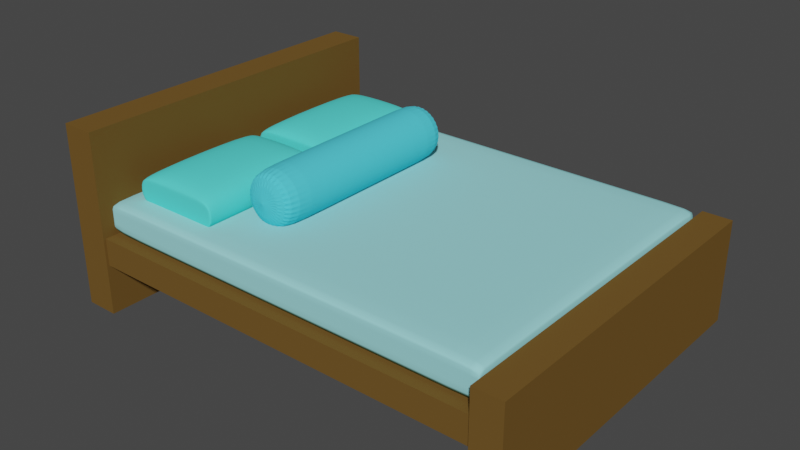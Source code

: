 # Source: Kasur.blend  (saved by Blender 2.80.75; exported with 4.5.12 LTS)
import bpy
from mathutils import Matrix  # noqa: F401  (used for matrix-valued properties, if any)

bpy.ops.wm.read_factory_settings(use_empty=True)
scene = bpy.context.scene
scene.name = 'Scene'

# ---- collections
col_collection = bpy.data.collections.new('Collection'); scene.collection.children.link(col_collection)

# ---- materials (node trees are filled in below, after node groups)
mat_kasur = bpy.data.materials.new('Kasur')
mat_kasur.use_transparent_shadow = False
mat_kasur.diffuse_color = (0.3307, 0.7725, 0.8, 1.0)
mat_dipan1 = bpy.data.materials.new('Dipan1')
mat_dipan1.use_transparent_shadow = False
mat_dipan1.diffuse_color = (0.159, 0.089, 0.02341, 1.0)
mat_bantal_1 = bpy.data.materials.new('Bantal 1')
mat_bantal_1.use_transparent_shadow = False
mat_bantal_1.diffuse_color = (0.09955, 0.8, 0.7545, 1.0)
mat_guling = bpy.data.materials.new('Guling')
mat_guling.use_transparent_shadow = False
mat_guling.diffuse_color = (0.08554, 0.6513, 0.8, 1.0)
mat_bantal_1_001 = bpy.data.materials.new('Bantal 1.001')
mat_bantal_1_001.use_transparent_shadow = False
mat_bantal_1_001.diffuse_color = (0.09955, 0.8, 0.7545, 1.0)

# ---- material node trees

# ---- world
world_world = bpy.data.worlds.new('World'); scene.world = world_world
world_world.use_nodes = True; world_world.node_tree.nodes.clear()
_N = world_world.node_tree.nodes; _L = world_world.node_tree.links
n0 = _N.new('ShaderNodeOutputWorld'); n0.name = 'World Output'; n0.location = (300, 300)
n1 = _N.new('ShaderNodeBackground'); n1.name = 'Background'; n1.location = (10, 300)
n1.inputs[0].default_value = (0.05088, 0.05088, 0.05088, 1.0)
_L.new(n1.outputs[0], n0.inputs[0])
n0.is_active_output = True
world_world.color = (0.05088, 0.05088, 0.05088)
world_world.use_sun_shadow = False
world_world.sun_shadow_jitter_overblur = 0.0

# ---- meshes
me_cube_001 = bpy.data.meshes.new('Cube.001')
me_cube_001.from_pydata([(-1.0, -1.0, -1.0), (-1.0, -1.0, 1.0), (-1.0, 1.0, -1.0), (-1.0, 1.0, 1.0), (1.0, -1.0, -1.0), (1.0, -1.0, 1.0), (1.0, 1.0, -1.0), (1.0, 1.0, 1.0), (1.0, 1.0, -1.0), (1.0, 1.0, 1.0), (1.0, -1.0, -1.0), (1.0, -1.0, 1.0), (-0.9226, 1.0, -1.0), (-0.9226, -1.0, 1.0), (-0.9226, 1.0, 1.0), (-0.9226, -1.0, -1.0), (-1.0, 1.0, -1.0), (-1.0, 1.0, 1.0), (1.0, 1.0, -1.0), (1.0, 1.0, 1.0), (1.0, 1.0, 1.0), (1.0, 1.0, -1.0), (-0.9226, 1.0, -1.0), (-0.9226, 1.0, 1.0), (-1.0, -1.0, -1.0), (1.0, -1.0, 1.0), (1.0, -1.0, 1.0), (1.0, -1.0, -1.0), (-0.9226, -1.0, -1.0), (-0.9226, -1.0, 1.0), (-1.0, -1.0, 1.0), (1.0, -1.0, -1.0)], [], [(16, 17, 3, 2), (8, 9, 7, 6), (31, 25, 5, 4), (15, 13, 1, 0), (27, 31, 4, 10), (29, 30, 1, 13), (25, 26, 11, 5), (28, 27, 10, 15), (4, 5, 11, 10), (12, 14, 9, 8), (2, 3, 14, 12), (24, 28, 15, 0), (26, 29, 13, 11), (10, 11, 13, 15), (9, 14, 23, 20), (2, 12, 22, 16), (12, 8, 21, 22), (7, 9, 20, 19), (14, 3, 17, 23), (8, 6, 18, 21), (6, 7, 19, 18), (24, 30, 17, 16), (0, 1, 30, 24), (20, 23, 29, 26), (16, 22, 28, 24), (22, 21, 27, 28), (19, 20, 26, 25), (23, 17, 30, 29), (21, 18, 31, 27), (18, 19, 25, 31)])
me_cube_001.polygons.foreach_set('use_smooth', [True] * 30)
_uv = me_cube_001.uv_layers.new(name='UVMap')
_uv.uv.foreach_set('vector', [0.375, 0.25, 0.625, 0.25, 0.625, 0.25, 0.375, 0.25, 0.375, 0.5, 0.625, 0.5, 0.625, 0.5, 0.375, 0.5, 0.375, 0.75, 0.625, 0.75, 0.625, 0.75, 0.375, 0.75, 0.375, 0.9903, 0.625, 0.9903, 0.625, 1.0, 0.375, 1.0, 0.375, 0.75, 0.375, 0.75, 0.375, 0.75, 0.375, 0.75, 0.8653, 0.75, 0.875, 0.75, 0.875, 0.75, 0.8653, 0.75, 0.625, 0.75, 0.625, 0.75, 0.625, 0.75, 0.625, 0.75, 0.1347, 0.75, 0.375, 0.75, 0.375, 0.75, 0.1347, 0.75, 0.375, 0.75, 0.625, 0.75, 0.625, 0.75, 0.375, 0.75, 0.375, 0.2597, 0.625, 0.2597, 0.625, 0.5, 0.375, 0.5, 0.375, 0.25, 0.625, 0.25, 0.625, 0.2597, 0.375, 0.2597, 0.125, 0.75, 0.1347, 0.75, 0.1347, 0.75, 0.125, 0.75, 0.625, 0.75, 0.8653, 0.75, 0.8653, 0.75, 0.625, 0.75, 0.375, 0.75, 0.625, 0.75, 0.625, 0.9903, 0.375, 0.9903, 0.625, 0.5, 0.8653, 0.5, 0.8653, 0.5, 0.625, 0.5, 0.125, 0.5, 0.1347, 0.5, 0.1347, 0.5, 0.125, 0.5, 0.1347, 0.5, 0.375, 0.5, 0.375, 0.5, 0.1347, 0.5, 0.625, 0.5, 0.625, 0.5, 0.625, 0.5, 0.625, 0.5, 0.8653, 0.5, 0.875, 0.5, 0.875, 0.5, 0.8653, 0.5, 0.375, 0.5, 0.375, 0.5, 0.375, 0.5, 0.375, 0.5, 0.375, 0.5, 0.625, 0.5, 0.625, 0.5, 0.375, 0.5, 0.375, 0.0, 0.625, 0.0, 0.625, 0.25, 0.375, 0.25, 0.375, 0.0, 0.625, 0.0, 0.625, 0.0, 0.375, 0.0, 0.625, 0.5, 0.8653, 0.5, 0.8653, 0.75, 0.625, 0.75, 0.125, 0.5, 0.1347, 0.5, 0.1347, 0.75, 0.125, 0.75, 0.1347, 0.5, 0.375, 0.5, 0.375, 0.75, 0.1347, 0.75, 0.625, 0.5, 0.625, 0.5, 0.625, 0.75, 0.625, 0.75, 0.8653, 0.5, 0.875, 0.5, 0.875, 0.75, 0.8653, 0.75, 0.375, 0.5, 0.375, 0.5, 0.375, 0.75, 0.375, 0.75, 0.375, 0.5, 0.625, 0.5, 0.625, 0.75, 0.375, 0.75])
me_cube_001.materials.append(mat_kasur)
me_cube_001.use_remesh_preserve_volume = False
me_cube_001.use_remesh_preserve_attributes = False
me_cube_001.use_mirror_vertex_groups = False
me_cube_001.update()
me_cube_002 = bpy.data.meshes.new('Cube.002')
me_cube_002.from_pydata([(-1.0, -1.0, -1.0), (-1.0, -1.0, 1.0), (-1.0, 1.0, -1.0), (-1.0, 1.0, 1.0), (1.0, -1.0, -1.0), (1.0, -1.0, 1.0), (1.0, 1.0, -1.0), (1.0, 1.0, 1.0)], [], [(0, 1, 3, 2), (2, 3, 7, 6), (6, 7, 5, 4), (4, 5, 1, 0), (2, 6, 4, 0), (7, 3, 1, 5)])
_uv = me_cube_002.uv_layers.new(name='UVMap')
_uv.uv.foreach_set('vector', [0.375, 0.0, 0.625, 0.0, 0.625, 0.25, 0.375, 0.25, 0.375, 0.25, 0.625, 0.25, 0.625, 0.5, 0.375, 0.5, 0.375, 0.5, 0.625, 0.5, 0.625, 0.75, 0.375, 0.75, 0.375, 0.75, 0.625, 0.75, 0.625, 1.0, 0.375, 1.0, 0.125, 0.5, 0.375, 0.5, 0.375, 0.75, 0.125, 0.75, 0.625, 0.5, 0.875, 0.5, 0.875, 0.75, 0.625, 0.75])
me_cube_002.materials.append(mat_dipan1)
me_cube_002.use_remesh_preserve_volume = False
me_cube_002.use_remesh_preserve_attributes = False
me_cube_002.use_mirror_vertex_groups = False
me_cube_002.update()
me_cube_003 = bpy.data.meshes.new('Cube.003')
me_cube_003.from_pydata([(-1.0, -1.0, -1.0), (-1.0, -1.0, 1.0), (-1.0, 1.0, -1.0), (-1.0, 1.0, 1.0), (1.0, -1.0, -1.0), (1.0, -1.0, 1.0), (1.0, 1.0, -1.0), (1.0, 1.0, 1.0)], [], [(0, 1, 3, 2), (2, 3, 7, 6), (6, 7, 5, 4), (4, 5, 1, 0), (2, 6, 4, 0), (7, 3, 1, 5)])
_uv = me_cube_003.uv_layers.new(name='UVMap')
_uv.uv.foreach_set('vector', [0.375, 0.0, 0.625, 0.0, 0.625, 0.25, 0.375, 0.25, 0.375, 0.25, 0.625, 0.25, 0.625, 0.5, 0.375, 0.5, 0.375, 0.5, 0.625, 0.5, 0.625, 0.75, 0.375, 0.75, 0.375, 0.75, 0.625, 0.75, 0.625, 1.0, 0.375, 1.0, 0.125, 0.5, 0.375, 0.5, 0.375, 0.75, 0.125, 0.75, 0.625, 0.5, 0.875, 0.5, 0.875, 0.75, 0.625, 0.75])
me_cube_003.materials.append(mat_dipan1)
me_cube_003.use_remesh_preserve_volume = False
me_cube_003.use_remesh_preserve_attributes = False
me_cube_003.use_mirror_vertex_groups = False
me_cube_003.update()
me_cube_004 = bpy.data.meshes.new('Cube.004')
me_cube_004.from_pydata([(-1.0, -1.0, -1.0), (-1.0, -1.0, 1.0), (-1.0, 1.0, -1.0), (-1.0, 1.0, 1.0), (1.0, -1.0, -1.0), (1.0, -1.0, 1.0), (1.0, 1.0, -1.0), (1.0, 1.0, 1.0)], [], [(0, 1, 3, 2), (2, 3, 7, 6), (6, 7, 5, 4), (4, 5, 1, 0), (2, 6, 4, 0), (7, 3, 1, 5)])
_uv = me_cube_004.uv_layers.new(name='UVMap')
_uv.uv.foreach_set('vector', [0.375, 0.0, 0.625, 0.0, 0.625, 0.25, 0.375, 0.25, 0.375, 0.25, 0.625, 0.25, 0.625, 0.5, 0.375, 0.5, 0.375, 0.5, 0.625, 0.5, 0.625, 0.75, 0.375, 0.75, 0.375, 0.75, 0.625, 0.75, 0.625, 1.0, 0.375, 1.0, 0.125, 0.5, 0.375, 0.5, 0.375, 0.75, 0.125, 0.75, 0.625, 0.5, 0.875, 0.5, 0.875, 0.75, 0.625, 0.75])
me_cube_004.materials.append(mat_dipan1)
me_cube_004.use_remesh_preserve_volume = False
me_cube_004.use_remesh_preserve_attributes = False
me_cube_004.use_mirror_vertex_groups = False
me_cube_004.update()
me_cube_005 = bpy.data.meshes.new('Cube.005')
me_cube_005.from_pydata([(-1.0, -1.0, -1.0), (-1.0, -1.0, 1.0), (-1.0, 1.0, -1.0), (-1.0, 1.0, 1.0), (1.0, -1.0, -1.0), (1.0, -1.0, 1.0), (1.0, 1.0, -1.0), (1.0, 1.0, 1.0), (-1.0, -1.0, -1.0), (-1.0, -1.0, 1.0), (1.0, -1.0, -1.0), (1.0, -1.0, 1.0), (-1.0, 1.0, 1.0), (1.0, 1.0, -1.0), (-1.0, 1.0, -1.0), (1.0, 1.0, 1.0), (0.5654, 1.0, -1.0), (0.5654, 1.0, 1.0), (0.5654, -1.0, -1.0), (0.5654, -1.0, 1.0), (0.5654, -1.0, 1.0), (0.5654, -1.0, -1.0), (0.5654, 1.0, -1.0), (0.5654, 1.0, 1.0), (-0.5382, 1.0, -1.0), (-0.5382, -1.0, 1.0), (-0.5382, -1.0, -1.0), (-0.5382, 1.0, -1.0), (-0.5382, 1.0, 1.0), (-0.5382, -1.0, -1.0), (-0.5382, -1.0, 1.0), (-0.5382, 1.0, 1.0), (-1.0, 0.838, -1.0), (1.0, 0.838, 1.0), (-1.0, 0.838, 1.0), (1.0, 0.838, -1.0), (0.5654, 0.838, -1.838), (0.5654, 0.838, 1.0), (-0.5382, 0.838, -1.838), (-0.5382, 0.838, 1.0), (-1.0, -0.8467, -1.0), (1.0, -0.8467, 1.0), (0.5654, -0.8467, -1.838), (0.5654, -0.8467, 1.0), (-0.5382, -0.8467, -1.838), (-0.5382, -0.8467, 1.0), (-1.0, -0.8467, 1.0), (1.0, -0.8467, -1.0)], [], [(14, 12, 3, 2), (16, 17, 7, 6), (10, 11, 5, 4), (29, 25, 1, 0), (21, 10, 4, 18), (30, 9, 1, 25), (45, 46, 9, 30), (42, 47, 10, 21), (47, 41, 11, 10), (0, 1, 9, 8), (6, 7, 15, 13), (16, 6, 13, 22), (28, 3, 12, 31), (32, 34, 12, 14), (7, 17, 23, 15), (24, 16, 22, 27), (44, 42, 21, 26), (41, 43, 20, 11), (11, 20, 19, 5), (26, 21, 18, 29), (4, 5, 19, 18), (24, 28, 17, 16), (2, 3, 28, 24), (8, 26, 29, 0), (40, 44, 26, 8), (2, 24, 27, 14), (17, 28, 31, 23), (43, 45, 30, 20), (20, 30, 25, 19), (18, 19, 25, 29), (23, 31, 39, 37), (14, 27, 38, 32), (15, 23, 37, 33), (27, 22, 36, 38), (40, 46, 34, 32), (13, 15, 33, 35), (22, 13, 35, 36), (31, 12, 34, 39), (8, 9, 46, 40), (37, 39, 45, 43), (32, 38, 44, 40), (33, 37, 43, 41), (38, 36, 42, 44), (35, 33, 41, 47), (36, 35, 47, 42), (39, 34, 46, 45)])
me_cube_005.polygons.foreach_set('use_smooth', [True] * 46)
_uv = me_cube_005.uv_layers.new(name='UVMap')
_uv.uv.foreach_set('vector', [0.375, 0.25, 0.625, 0.25, 0.625, 0.25, 0.375, 0.25, 0.375, 0.4457, 0.625, 0.4457, 0.625, 0.5, 0.375, 0.5, 0.375, 0.75, 0.625, 0.75, 0.625, 0.75, 0.375, 0.75, 0.375, 0.9423, 0.625, 0.9423, 0.625, 1.0, 0.375, 1.0, 0.3207, 0.75, 0.375, 0.75, 0.375, 0.75, 0.1603, 0.375, 0.8173, 0.75, 0.875, 0.75, 0.875, 0.75, 0.4086, 0.375, 0.8173, 0.7308, 0.875, 0.7308, 0.875, 0.75, 0.8173, 0.75, 0.3207, 0.7308, 0.375, 0.7308, 0.375, 0.75, 0.3207, 0.75, 0.375, 0.7308, 0.625, 0.7308, 0.625, 0.75, 0.375, 0.75, 0.375, 0.0, 0.625, 0.0, 0.625, 0.0, 0.375, 0.0, 0.375, 0.5, 0.625, 0.5, 0.625, 0.5, 0.375, 0.5, 0.1603, 0.25, 0.375, 0.5, 0.375, 0.5, 0.3207, 0.5, 0.3585, 0.2131, 0.875, 0.5, 0.875, 0.5, 0.8173, 0.5, 0.375, 0.2298, 0.625, 0.2298, 0.625, 0.25, 0.375, 0.25, 0.625, 0.5, 0.3397, 0.25, 0.6793, 0.5, 0.625, 0.5, 0.06771, 0.2131, 0.1603, 0.25, 0.3207, 0.5, 0.1827, 0.5, 0.1827, 0.7308, 0.3207, 0.7308, 0.3207, 0.75, 0.1827, 0.75, 0.625, 0.7308, 0.6793, 0.7308, 0.6793, 0.75, 0.625, 0.75, 0.625, 0.75, 0.6793, 0.75, 0.3397, 0.375, 0.625, 0.75, 0.1827, 0.75, 0.3207, 0.75, 0.1603, 0.375, 0.09136, 0.375, 0.375, 0.75, 0.625, 0.75, 0.625, 0.8043, 0.375, 0.8043, 0.375, 0.3077, 0.625, 0.3077, 0.625, 0.4457, 0.375, 0.4457, 0.375, 0.25, 0.625, 0.25, 0.625, 0.3077, 0.375, 0.3077, 0.125, 0.75, 0.1827, 0.75, 0.09136, 0.375, 0.125, 0.75, 0.125, 0.7308, 0.1827, 0.7308, 0.1827, 0.75, 0.125, 0.75, 0.125, 0.5, 0.06771, 0.2131, 0.1827, 0.5, 0.125, 0.5, 0.3397, 0.25, 0.3585, 0.2131, 0.8173, 0.5, 0.6793, 0.5, 0.6793, 0.7308, 0.8173, 0.7308, 0.8173, 0.75, 0.6793, 0.75, 0.6793, 0.75, 0.8173, 0.75, 0.4086, 0.375, 0.3397, 0.375, 0.375, 0.8043, 0.625, 0.8043, 0.625, 0.9423, 0.375, 0.9423, 0.6793, 0.5, 0.8173, 0.5, 0.8173, 0.5202, 0.6793, 0.5202, 0.125, 0.5, 0.1827, 0.5, 0.1827, 0.5202, 0.125, 0.5202, 0.625, 0.5, 0.6793, 0.5, 0.6793, 0.5202, 0.625, 0.5202, 0.1827, 0.5, 0.3207, 0.5, 0.3207, 0.5202, 0.1827, 0.5202, 0.375, 0.01916, 0.625, 0.01916, 0.625, 0.2298, 0.375, 0.2298, 0.375, 0.5, 0.625, 0.5, 0.625, 0.5202, 0.375, 0.5202, 0.3207, 0.5, 0.375, 0.5, 0.375, 0.5202, 0.3207, 0.5202, 0.8173, 0.5, 0.875, 0.5, 0.875, 0.5202, 0.8173, 0.5202, 0.375, 0.0, 0.625, 0.0, 0.625, 0.01916, 0.375, 0.01916, 0.6793, 0.5202, 0.8173, 0.5202, 0.8173, 0.7308, 0.6793, 0.7308, 0.125, 0.5202, 0.1827, 0.5202, 0.1827, 0.7308, 0.125, 0.7308, 0.625, 0.5202, 0.6793, 0.5202, 0.6793, 0.7308, 0.625, 0.7308, 0.1827, 0.5202, 0.3207, 0.5202, 0.3207, 0.7308, 0.1827, 0.7308, 0.375, 0.5202, 0.625, 0.5202, 0.625, 0.7308, 0.375, 0.7308, 0.3207, 0.5202, 0.375, 0.5202, 0.375, 0.7308, 0.3207, 0.7308, 0.8173, 0.5202, 0.875, 0.5202, 0.875, 0.7308, 0.8173, 0.7308])
me_cube_005.materials.append(mat_bantal_1)
me_cube_005.use_remesh_preserve_volume = False
me_cube_005.use_remesh_preserve_attributes = False
me_cube_005.use_mirror_vertex_groups = False
me_cube_005.update()
me_cylinder = bpy.data.meshes.new('Cylinder')
me_cylinder.from_pydata([(0.0, 1.0, -1.0), (0.0, 1.0, 1.0), (0.1951, 0.9808, -1.0), (0.1951, 0.9808, 1.0), (0.3827, 0.9239, -1.0), (0.3827, 0.9239, 1.0), (0.5556, 0.8315, -1.0), (0.5556, 0.8315, 1.0), (0.7071, 0.7071, -1.0), (0.7071, 0.7071, 1.0), (0.8315, 0.5556, -1.0), (0.8315, 0.5556, 1.0), (0.9239, 0.3827, -1.0), (0.9239, 0.3827, 1.0), (0.9808, 0.1951, -1.0), (0.9808, 0.1951, 1.0), (1.0, 7.55e-08, -1.0), (1.0, 7.55e-08, 1.0), (0.9808, -0.1951, -1.0), (0.9808, -0.1951, 1.0), (0.9239, -0.3827, -1.0), (0.9239, -0.3827, 1.0), (0.8315, -0.5556, -1.0), (0.8315, -0.5556, 1.0), (0.7071, -0.7071, -1.0), (0.7071, -0.7071, 1.0), (0.5556, -0.8315, -1.0), (0.5556, -0.8315, 1.0), (0.3827, -0.9239, -1.0), (0.3827, -0.9239, 1.0), (0.1951, -0.9808, -1.0), (0.1951, -0.9808, 1.0), (-3.258e-07, -1.0, -1.0), (-3.258e-07, -1.0, 1.0), (-0.1951, -0.9808, -1.0), (-0.1951, -0.9808, 1.0), (-0.3827, -0.9239, -1.0), (-0.3827, -0.9239, 1.0), (-0.5556, -0.8315, -1.0), (-0.5556, -0.8315, 1.0), (-0.7071, -0.7071, -1.0), (-0.7071, -0.7071, 1.0), (-0.8315, -0.5556, -1.0), (-0.8315, -0.5556, 1.0), (-0.9239, -0.3827, -1.0), (-0.9239, -0.3827, 1.0), (-0.9808, -0.1951, -1.0), (-0.9808, -0.1951, 1.0), (-1.0, 9.656e-07, -1.0), (-1.0, 9.656e-07, 1.0), (-0.9808, 0.1951, -1.0), (-0.9808, 0.1951, 1.0), (-0.9239, 0.3827, -1.0), (-0.9239, 0.3827, 1.0), (-0.8315, 0.5556, -1.0), (-0.8315, 0.5556, 1.0), (-0.7071, 0.7071, -1.0), (-0.7071, 0.7071, 1.0), (-0.5556, 0.8315, -1.0), (-0.5556, 0.8315, 1.0), (-0.3827, 0.9239, -1.0), (-0.3827, 0.9239, 1.0), (-0.1951, 0.9808, -1.0), (-0.1951, 0.9808, 1.0), (0.0, 1.0, -0.7902), (0.1951, 0.9808, -0.7902), (0.3827, 0.9239, -0.7902), (0.5556, 0.8315, -0.7902), (0.7071, 0.7071, -0.7902), (0.8315, 0.5556, -0.7902), (0.9239, 0.3827, -0.7902), (0.9808, 0.1951, -0.7902), (1.0, 7.55e-08, -0.7902), (0.9808, -0.1951, -0.7902), (0.9239, -0.3827, -0.7902), (0.8315, -0.5556, -0.7902), (0.7071, -0.7071, -0.7902), (0.5556, -0.8315, -0.7902), (0.3827, -0.9239, -0.7902), (0.1951, -0.9808, -0.7902), (-3.258e-07, -1.0, -0.7902), (-0.1951, -0.9808, -0.7902), (-0.3827, -0.9239, -0.7902), (-0.5556, -0.8315, -0.7902), (-0.7071, -0.7071, -0.7902), (-0.8315, -0.5556, -0.7902), (-0.9239, -0.3827, -0.7902), (-0.9808, -0.1951, -0.7902), (-1.0, 9.656e-07, -0.7902), (-0.9808, 0.1951, -0.7902), (-0.9239, 0.3827, -0.7902), (-0.8315, 0.5556, -0.7902), (-0.7071, 0.7071, -0.7902), (-0.5556, 0.8315, -0.7902), (-0.3827, 0.9239, -0.7902), (-0.1951, 0.9808, -0.7902), (0.0, 1.0, 0.7084), (0.1951, 0.9808, 0.7084), (0.3827, 0.9239, 0.7084), (0.5556, 0.8315, 0.7084), (0.7071, 0.7071, 0.7084), (0.8315, 0.5556, 0.7084), (0.9239, 0.3827, 0.7084), (0.9808, 0.1951, 0.7084), (1.0, 7.55e-08, 0.7084), (0.9808, -0.1951, 0.7084), (0.9239, -0.3827, 0.7084), (0.8315, -0.5556, 0.7084), (0.7071, -0.7071, 0.7084), (0.5556, -0.8315, 0.7084), (0.3827, -0.9239, 0.7084), (0.1951, -0.9808, 0.7084), (-3.258e-07, -1.0, 0.7084), (-0.1951, -0.9808, 0.7084), (-0.3827, -0.9239, 0.7084), (-0.5556, -0.8315, 0.7084), (-0.7071, -0.7071, 0.7084), (-0.8315, -0.5556, 0.7084), (-0.9239, -0.3827, 0.7084), (-0.9808, -0.1951, 0.7084), (-1.0, 9.656e-07, 0.7084), (-0.9808, 0.1951, 0.7084), (-0.9239, 0.3827, 0.7084), (-0.8315, 0.5556, 0.7084), (-0.7071, 0.7071, 0.7084), (-0.5556, 0.8315, 0.7084), (-0.3827, 0.9239, 0.7084), (-0.1951, 0.9808, 0.7084)], [], [(96, 1, 3, 97), (97, 3, 5, 98), (98, 5, 7, 99), (99, 7, 9, 100), (100, 9, 11, 101), (101, 11, 13, 102), (102, 13, 15, 103), (103, 15, 17, 104), (104, 17, 19, 105), (105, 19, 21, 106), (106, 21, 23, 107), (107, 23, 25, 108), (108, 25, 27, 109), (109, 27, 29, 110), (110, 29, 31, 111), (111, 31, 33, 112), (112, 33, 35, 113), (113, 35, 37, 114), (114, 37, 39, 115), (115, 39, 41, 116), (116, 41, 43, 117), (117, 43, 45, 118), (118, 45, 47, 119), (119, 47, 49, 120), (120, 49, 51, 121), (121, 51, 53, 122), (122, 53, 55, 123), (123, 55, 57, 124), (124, 57, 59, 125), (125, 59, 61, 126), (3, 1, 63, 61, 59, 57, 55, 53, 51, 49, 47, 45, 43, 41, 39, 37, 35, 33, 31, 29, 27, 25, 23, 21, 19, 17, 15, 13, 11, 9, 7, 5), (126, 61, 63, 127), (127, 63, 1, 96), (0, 2, 4, 6, 8, 10, 12, 14, 16, 18, 20, 22, 24, 26, 28, 30, 32, 34, 36, 38, 40, 42, 44, 46, 48, 50, 52, 54, 56, 58, 60, 62), (62, 95, 64, 0), (60, 94, 95, 62), (58, 93, 94, 60), (56, 92, 93, 58), (54, 91, 92, 56), (52, 90, 91, 54), (50, 89, 90, 52), (48, 88, 89, 50), (46, 87, 88, 48), (44, 86, 87, 46), (42, 85, 86, 44), (40, 84, 85, 42), (38, 83, 84, 40), (36, 82, 83, 38), (34, 81, 82, 36), (32, 80, 81, 34), (30, 79, 80, 32), (28, 78, 79, 30), (26, 77, 78, 28), (24, 76, 77, 26), (22, 75, 76, 24), (20, 74, 75, 22), (18, 73, 74, 20), (16, 72, 73, 18), (14, 71, 72, 16), (12, 70, 71, 14), (10, 69, 70, 12), (8, 68, 69, 10), (6, 67, 68, 8), (4, 66, 67, 6), (2, 65, 66, 4), (0, 64, 65, 2), (95, 127, 96, 64), (94, 126, 127, 95), (93, 125, 126, 94), (92, 124, 125, 93), (91, 123, 124, 92), (90, 122, 123, 91), (89, 121, 122, 90), (88, 120, 121, 89), (87, 119, 120, 88), (86, 118, 119, 87), (85, 117, 118, 86), (84, 116, 117, 85), (83, 115, 116, 84), (82, 114, 115, 83), (81, 113, 114, 82), (80, 112, 113, 81), (79, 111, 112, 80), (78, 110, 111, 79), (77, 109, 110, 78), (76, 108, 109, 77), (75, 107, 108, 76), (74, 106, 107, 75), (73, 105, 106, 74), (72, 104, 105, 73), (71, 103, 104, 72), (70, 102, 103, 71), (69, 101, 102, 70), (68, 100, 101, 69), (67, 99, 100, 68), (66, 98, 99, 67), (65, 97, 98, 66), (64, 96, 97, 65)])
_uv = me_cylinder.uv_layers.new(name='UVMap')
_uv.uv.foreach_set('vector', [1.0, 0.9271, 1.0, 1.0, 0.9688, 1.0, 0.9687, 0.9271, 0.9687, 0.9271, 0.9688, 1.0, 0.9375, 1.0, 0.9375, 0.9271, 0.9375, 0.9271, 0.9375, 1.0, 0.9062, 1.0, 0.9062, 0.9271, 0.9062, 0.9271, 0.9062, 1.0, 0.875, 1.0, 0.875, 0.9271, 0.875, 0.9271, 0.875, 1.0, 0.8438, 1.0, 0.8437, 0.9271, 0.8437, 0.9271, 0.8438, 1.0, 0.8125, 1.0, 0.8125, 0.9271, 0.8125, 0.9271, 0.8125, 1.0, 0.7812, 1.0, 0.7812, 0.9271, 0.7812, 0.9271, 0.7812, 1.0, 0.75, 1.0, 0.75, 0.9271, 0.75, 0.9271, 0.75, 1.0, 0.7188, 1.0, 0.7188, 0.9271, 0.7188, 0.9271, 0.7188, 1.0, 0.6875, 1.0, 0.6875, 0.9271, 0.6875, 0.9271, 0.6875, 1.0, 0.6562, 1.0, 0.6562, 0.9271, 0.6562, 0.9271, 0.6562, 1.0, 0.625, 1.0, 0.625, 0.9271, 0.625, 0.9271, 0.625, 1.0, 0.5938, 1.0, 0.5938, 0.9271, 0.5938, 0.9271, 0.5938, 1.0, 0.5625, 1.0, 0.5625, 0.9271, 0.5625, 0.9271, 0.5625, 1.0, 0.5312, 1.0, 0.5312, 0.9271, 0.5312, 0.9271, 0.5312, 1.0, 0.5, 1.0, 0.5, 0.9271, 0.5, 0.9271, 0.5, 1.0, 0.4688, 1.0, 0.4687, 0.9271, 0.4687, 0.9271, 0.4688, 1.0, 0.4375, 1.0, 0.4375, 0.9271, 0.4375, 0.9271, 0.4375, 1.0, 0.4062, 1.0, 0.4062, 0.9271, 0.4062, 0.9271, 0.4062, 1.0, 0.375, 1.0, 0.375, 0.9271, 0.375, 0.9271, 0.375, 1.0, 0.3438, 1.0, 0.3438, 0.9271, 0.3438, 0.9271, 0.3438, 1.0, 0.3125, 1.0, 0.3125, 0.9271, 0.3125, 0.9271, 0.3125, 1.0, 0.2812, 1.0, 0.2812, 0.9271, 0.2812, 0.9271, 0.2812, 1.0, 0.25, 1.0, 0.25, 0.9271, 0.25, 0.9271, 0.25, 1.0, 0.2188, 1.0, 0.2188, 0.9271, 0.2188, 0.9271, 0.2188, 1.0, 0.1875, 1.0, 0.1875, 0.9271, 0.1875, 0.9271, 0.1875, 1.0, 0.1562, 1.0, 0.1562, 0.9271, 0.1562, 0.9271, 0.1562, 1.0, 0.125, 1.0, 0.125, 0.9271, 0.125, 0.9271, 0.125, 1.0, 0.09375, 1.0, 0.09375, 0.9271, 0.09375, 0.9271, 0.09375, 1.0, 0.0625, 1.0, 0.0625, 0.9271, 0.2968, 0.4854, 0.25, 0.49, 0.2032, 0.4854, 0.1582, 0.4717, 0.1167, 0.4496, 0.08029, 0.4197, 0.05045, 0.3833, 0.02827, 0.3418, 0.01461, 0.2968, 0.01, 0.25, 0.01461, 0.2032, 0.02827, 0.1582, 0.05045, 0.1167, 0.08029, 0.08029, 0.1167, 0.05045, 0.1582, 0.02827, 0.2032, 0.01461, 0.25, 0.01, 0.2968, 0.01461, 0.3418, 0.02827, 0.3833, 0.05045, 0.4197, 0.08029, 0.4496, 0.1167, 0.4717, 0.1582, 0.4854, 0.2032, 0.49, 0.25, 0.4854, 0.2968, 0.4717, 0.3418, 0.4496, 0.3833, 0.4197, 0.4197, 0.3833, 0.4496, 0.3418, 0.4717, 0.0625, 0.9271, 0.0625, 1.0, 0.03125, 1.0, 0.03125, 0.9271, 0.03125, 0.9271, 0.03125, 1.0, 0.0, 1.0, 0.0, 0.9271, 0.75, 0.49, 0.7968, 0.4854, 0.8418, 0.4717, 0.8833, 0.4496, 0.9197, 0.4197, 0.9496, 0.3833, 0.9717, 0.3418, 0.9854, 0.2968, 0.99, 0.25, 0.9854, 0.2032, 0.9717, 0.1582, 0.9496, 0.1167, 0.9197, 0.08029, 0.8833, 0.05045, 0.8418, 0.02827, 0.7968, 0.01461, 0.75, 0.01, 0.7032, 0.01461, 0.6582, 0.02827, 0.6167, 0.05045, 0.5803, 0.08029, 0.5504, 0.1167, 0.5283, 0.1582, 0.5146, 0.2032, 0.51, 0.25, 0.5146, 0.2968, 0.5283, 0.3418, 0.5504, 0.3833, 0.5803, 0.4197, 0.6167, 0.4496, 0.6582, 0.4717, 0.7032, 0.4854, 0.03125, 0.5, 0.03125, 0.5525, 0.0, 0.5525, 0.0, 0.5, 0.0625, 0.5, 0.0625, 0.5525, 0.03125, 0.5525, 0.03125, 0.5, 0.09375, 0.5, 0.09375, 0.5525, 0.0625, 0.5525, 0.0625, 0.5, 0.125, 0.5, 0.125, 0.5525, 0.09375, 0.5525, 0.09375, 0.5, 0.1562, 0.5, 0.1562, 0.5525, 0.125, 0.5525, 0.125, 0.5, 0.1875, 0.5, 0.1875, 0.5525, 0.1562, 0.5525, 0.1562, 0.5, 0.2188, 0.5, 0.2188, 0.5525, 0.1875, 0.5525, 0.1875, 0.5, 0.25, 0.5, 0.25, 0.5525, 0.2188, 0.5525, 0.2188, 0.5, 0.2812, 0.5, 0.2812, 0.5525, 0.25, 0.5525, 0.25, 0.5, 0.3125, 0.5, 0.3125, 0.5525, 0.2812, 0.5525, 0.2812, 0.5, 0.3438, 0.5, 0.3438, 0.5525, 0.3125, 0.5525, 0.3125, 0.5, 0.375, 0.5, 0.375, 0.5525, 0.3438, 0.5525, 0.3438, 0.5, 0.4062, 0.5, 0.4063, 0.5525, 0.375, 0.5525, 0.375, 0.5, 0.4375, 0.5, 0.4375, 0.5525, 0.4063, 0.5525, 0.4062, 0.5, 0.4688, 0.5, 0.4687, 0.5525, 0.4375, 0.5525, 0.4375, 0.5, 0.5, 0.5, 0.5, 0.5525, 0.4687, 0.5525, 0.4688, 0.5, 0.5312, 0.5, 0.5312, 0.5525, 0.5, 0.5525, 0.5, 0.5, 0.5625, 0.5, 0.5625, 0.5525, 0.5312, 0.5525, 0.5312, 0.5, 0.5938, 0.5, 0.5938, 0.5525, 0.5625, 0.5525, 0.5625, 0.5, 0.625, 0.5, 0.625, 0.5525, 0.5938, 0.5525, 0.5938, 0.5, 0.6562, 0.5, 0.6562, 0.5525, 0.625, 0.5525, 0.625, 0.5, 0.6875, 0.5, 0.6875, 0.5525, 0.6562, 0.5525, 0.6562, 0.5, 0.7188, 0.5, 0.7188, 0.5525, 0.6875, 0.5525, 0.6875, 0.5, 0.75, 0.5, 0.75, 0.5525, 0.7188, 0.5525, 0.7188, 0.5, 0.7812, 0.5, 0.7813, 0.5525, 0.75, 0.5525, 0.75, 0.5, 0.8125, 0.5, 0.8125, 0.5525, 0.7813, 0.5525, 0.7812, 0.5, 0.8438, 0.5, 0.8438, 0.5525, 0.8125, 0.5525, 0.8125, 0.5, 0.875, 0.5, 0.875, 0.5525, 0.8438, 0.5525, 0.8438, 0.5, 0.9062, 0.5, 0.9062, 0.5525, 0.875, 0.5525, 0.875, 0.5, 0.9375, 0.5, 0.9375, 0.5525, 0.9062, 0.5525, 0.9062, 0.5, 0.9688, 0.5, 0.9688, 0.5525, 0.9375, 0.5525, 0.9375, 0.5, 1.0, 0.5, 1.0, 0.5525, 0.9688, 0.5525, 0.9688, 0.5, 0.03125, 0.5525, 0.03125, 0.9271, 0.0, 0.9271, 0.0, 0.5525, 0.0625, 0.5525, 0.0625, 0.9271, 0.03125, 0.9271, 0.03125, 0.5525, 0.09375, 0.5525, 0.09375, 0.9271, 0.0625, 0.9271, 0.0625, 0.5525, 0.125, 0.5525, 0.125, 0.9271, 0.09375, 0.9271, 0.09375, 0.5525, 0.1562, 0.5525, 0.1562, 0.9271, 0.125, 0.9271, 0.125, 0.5525, 0.1875, 0.5525, 0.1875, 0.9271, 0.1562, 0.9271, 0.1562, 0.5525, 0.2188, 0.5525, 0.2188, 0.9271, 0.1875, 0.9271, 0.1875, 0.5525, 0.25, 0.5525, 0.25, 0.9271, 0.2188, 0.9271, 0.2188, 0.5525, 0.2812, 0.5525, 0.2812, 0.9271, 0.25, 0.9271, 0.25, 0.5525, 0.3125, 0.5525, 0.3125, 0.9271, 0.2812, 0.9271, 0.2812, 0.5525, 0.3438, 0.5525, 0.3438, 0.9271, 0.3125, 0.9271, 0.3125, 0.5525, 0.375, 0.5525, 0.375, 0.9271, 0.3438, 0.9271, 0.3438, 0.5525, 0.4063, 0.5525, 0.4062, 0.9271, 0.375, 0.9271, 0.375, 0.5525, 0.4375, 0.5525, 0.4375, 0.9271, 0.4062, 0.9271, 0.4063, 0.5525, 0.4687, 0.5525, 0.4687, 0.9271, 0.4375, 0.9271, 0.4375, 0.5525, 0.5, 0.5525, 0.5, 0.9271, 0.4687, 0.9271, 0.4687, 0.5525, 0.5312, 0.5525, 0.5312, 0.9271, 0.5, 0.9271, 0.5, 0.5525, 0.5625, 0.5525, 0.5625, 0.9271, 0.5312, 0.9271, 0.5312, 0.5525, 0.5938, 0.5525, 0.5938, 0.9271, 0.5625, 0.9271, 0.5625, 0.5525, 0.625, 0.5525, 0.625, 0.9271, 0.5938, 0.9271, 0.5938, 0.5525, 0.6562, 0.5525, 0.6562, 0.9271, 0.625, 0.9271, 0.625, 0.5525, 0.6875, 0.5525, 0.6875, 0.9271, 0.6562, 0.9271, 0.6562, 0.5525, 0.7188, 0.5525, 0.7188, 0.9271, 0.6875, 0.9271, 0.6875, 0.5525, 0.75, 0.5525, 0.75, 0.9271, 0.7188, 0.9271, 0.7188, 0.5525, 0.7813, 0.5525, 0.7812, 0.9271, 0.75, 0.9271, 0.75, 0.5525, 0.8125, 0.5525, 0.8125, 0.9271, 0.7812, 0.9271, 0.7813, 0.5525, 0.8438, 0.5525, 0.8437, 0.9271, 0.8125, 0.9271, 0.8125, 0.5525, 0.875, 0.5525, 0.875, 0.9271, 0.8437, 0.9271, 0.8438, 0.5525, 0.9062, 0.5525, 0.9062, 0.9271, 0.875, 0.9271, 0.875, 0.5525, 0.9375, 0.5525, 0.9375, 0.9271, 0.9062, 0.9271, 0.9062, 0.5525, 0.9688, 0.5525, 0.9687, 0.9271, 0.9375, 0.9271, 0.9375, 0.5525, 1.0, 0.5525, 1.0, 0.9271, 0.9687, 0.9271, 0.9688, 0.5525])
me_cylinder.materials.append(mat_guling)
me_cylinder.use_remesh_preserve_volume = False
me_cylinder.use_remesh_preserve_attributes = False
me_cylinder.use_mirror_vertex_groups = False
me_cylinder.update()
me_cube_010 = bpy.data.meshes.new('Cube.010')
me_cube_010.from_pydata([(-1.0, -1.0, -1.0), (-1.0, -1.0, 1.0), (-1.0, 1.0, -1.0), (-1.0, 1.0, 1.0), (1.0, -1.0, -1.0), (1.0, -1.0, 1.0), (1.0, 1.0, -1.0), (1.0, 1.0, 1.0), (-1.0, -1.0, -1.0), (-1.0, -1.0, 1.0), (1.0, -1.0, -1.0), (1.0, -1.0, 1.0), (-1.0, 1.0, 1.0), (1.0, 1.0, -1.0), (-1.0, 1.0, -1.0), (1.0, 1.0, 1.0), (0.5654, 1.0, -1.0), (0.5654, 1.0, 1.0), (0.5654, -1.0, -1.0), (0.5654, -1.0, 1.0), (0.5654, -1.0, 1.0), (0.5654, -1.0, -1.0), (0.5654, 1.0, -1.0), (0.5654, 1.0, 1.0), (-0.5382, 1.0, -1.0), (-0.5382, -1.0, 1.0), (-0.5382, -1.0, -1.0), (-0.5382, 1.0, -1.0), (-0.5382, 1.0, 1.0), (-0.5382, -1.0, -1.0), (-0.5382, -1.0, 1.0), (-0.5382, 1.0, 1.0), (-1.0, 0.838, -1.0), (1.0, 0.838, 1.0), (-1.0, 0.838, 1.0), (1.0, 0.838, -1.0), (0.5654, 0.838, -1.838), (0.5654, 0.838, 1.0), (-0.5382, 0.838, -1.838), (-0.5382, 0.838, 1.0), (-1.0, -0.8467, -1.0), (1.0, -0.8467, 1.0), (0.5654, -0.8467, -1.838), (0.5654, -0.8467, 1.0), (-0.5382, -0.8467, -1.838), (-0.5382, -0.8467, 1.0), (-1.0, -0.8467, 1.0), (1.0, -0.8467, -1.0)], [], [(14, 12, 3, 2), (16, 17, 7, 6), (10, 11, 5, 4), (29, 25, 1, 0), (21, 10, 4, 18), (30, 9, 1, 25), (45, 46, 9, 30), (42, 47, 10, 21), (47, 41, 11, 10), (0, 1, 9, 8), (6, 7, 15, 13), (16, 6, 13, 22), (28, 3, 12, 31), (32, 34, 12, 14), (7, 17, 23, 15), (24, 16, 22, 27), (44, 42, 21, 26), (41, 43, 20, 11), (11, 20, 19, 5), (26, 21, 18, 29), (4, 5, 19, 18), (24, 28, 17, 16), (2, 3, 28, 24), (8, 26, 29, 0), (40, 44, 26, 8), (2, 24, 27, 14), (17, 28, 31, 23), (43, 45, 30, 20), (20, 30, 25, 19), (18, 19, 25, 29), (23, 31, 39, 37), (14, 27, 38, 32), (15, 23, 37, 33), (27, 22, 36, 38), (40, 46, 34, 32), (13, 15, 33, 35), (22, 13, 35, 36), (31, 12, 34, 39), (8, 9, 46, 40), (37, 39, 45, 43), (32, 38, 44, 40), (33, 37, 43, 41), (38, 36, 42, 44), (35, 33, 41, 47), (36, 35, 47, 42), (39, 34, 46, 45)])
me_cube_010.polygons.foreach_set('use_smooth', [True] * 46)
_uv = me_cube_010.uv_layers.new(name='UVMap')
_uv.uv.foreach_set('vector', [0.375, 0.25, 0.625, 0.25, 0.625, 0.25, 0.375, 0.25, 0.375, 0.4457, 0.625, 0.4457, 0.625, 0.5, 0.375, 0.5, 0.375, 0.75, 0.625, 0.75, 0.625, 0.75, 0.375, 0.75, 0.375, 0.9423, 0.625, 0.9423, 0.625, 1.0, 0.375, 1.0, 0.3207, 0.75, 0.375, 0.75, 0.375, 0.75, 0.1603, 0.375, 0.8173, 0.75, 0.875, 0.75, 0.875, 0.75, 0.4086, 0.375, 0.8173, 0.7308, 0.875, 0.7308, 0.875, 0.75, 0.8173, 0.75, 0.3207, 0.7308, 0.375, 0.7308, 0.375, 0.75, 0.3207, 0.75, 0.375, 0.7308, 0.625, 0.7308, 0.625, 0.75, 0.375, 0.75, 0.375, 0.0, 0.625, 0.0, 0.625, 0.0, 0.375, 0.0, 0.375, 0.5, 0.625, 0.5, 0.625, 0.5, 0.375, 0.5, 0.1603, 0.25, 0.375, 0.5, 0.375, 0.5, 0.3207, 0.5, 0.3585, 0.2131, 0.875, 0.5, 0.875, 0.5, 0.8173, 0.5, 0.375, 0.2298, 0.625, 0.2298, 0.625, 0.25, 0.375, 0.25, 0.625, 0.5, 0.3397, 0.25, 0.6793, 0.5, 0.625, 0.5, 0.06771, 0.2131, 0.1603, 0.25, 0.3207, 0.5, 0.1827, 0.5, 0.1827, 0.7308, 0.3207, 0.7308, 0.3207, 0.75, 0.1827, 0.75, 0.625, 0.7308, 0.6793, 0.7308, 0.6793, 0.75, 0.625, 0.75, 0.625, 0.75, 0.6793, 0.75, 0.3397, 0.375, 0.625, 0.75, 0.1827, 0.75, 0.3207, 0.75, 0.1603, 0.375, 0.09136, 0.375, 0.375, 0.75, 0.625, 0.75, 0.625, 0.8043, 0.375, 0.8043, 0.375, 0.3077, 0.625, 0.3077, 0.625, 0.4457, 0.375, 0.4457, 0.375, 0.25, 0.625, 0.25, 0.625, 0.3077, 0.375, 0.3077, 0.125, 0.75, 0.1827, 0.75, 0.09136, 0.375, 0.125, 0.75, 0.125, 0.7308, 0.1827, 0.7308, 0.1827, 0.75, 0.125, 0.75, 0.125, 0.5, 0.06771, 0.2131, 0.1827, 0.5, 0.125, 0.5, 0.3397, 0.25, 0.3585, 0.2131, 0.8173, 0.5, 0.6793, 0.5, 0.6793, 0.7308, 0.8173, 0.7308, 0.8173, 0.75, 0.6793, 0.75, 0.6793, 0.75, 0.8173, 0.75, 0.4086, 0.375, 0.3397, 0.375, 0.375, 0.8043, 0.625, 0.8043, 0.625, 0.9423, 0.375, 0.9423, 0.6793, 0.5, 0.8173, 0.5, 0.8173, 0.5202, 0.6793, 0.5202, 0.125, 0.5, 0.1827, 0.5, 0.1827, 0.5202, 0.125, 0.5202, 0.625, 0.5, 0.6793, 0.5, 0.6793, 0.5202, 0.625, 0.5202, 0.1827, 0.5, 0.3207, 0.5, 0.3207, 0.5202, 0.1827, 0.5202, 0.375, 0.01916, 0.625, 0.01916, 0.625, 0.2298, 0.375, 0.2298, 0.375, 0.5, 0.625, 0.5, 0.625, 0.5202, 0.375, 0.5202, 0.3207, 0.5, 0.375, 0.5, 0.375, 0.5202, 0.3207, 0.5202, 0.8173, 0.5, 0.875, 0.5, 0.875, 0.5202, 0.8173, 0.5202, 0.375, 0.0, 0.625, 0.0, 0.625, 0.01916, 0.375, 0.01916, 0.6793, 0.5202, 0.8173, 0.5202, 0.8173, 0.7308, 0.6793, 0.7308, 0.125, 0.5202, 0.1827, 0.5202, 0.1827, 0.7308, 0.125, 0.7308, 0.625, 0.5202, 0.6793, 0.5202, 0.6793, 0.7308, 0.625, 0.7308, 0.1827, 0.5202, 0.3207, 0.5202, 0.3207, 0.7308, 0.1827, 0.7308, 0.375, 0.5202, 0.625, 0.5202, 0.625, 0.7308, 0.375, 0.7308, 0.3207, 0.5202, 0.375, 0.5202, 0.375, 0.7308, 0.3207, 0.7308, 0.8173, 0.5202, 0.875, 0.5202, 0.875, 0.7308, 0.8173, 0.7308])
me_cube_010.materials.append(mat_bantal_1_001)
me_cube_010.use_remesh_preserve_volume = False
me_cube_010.use_remesh_preserve_attributes = False
me_cube_010.use_mirror_vertex_groups = False
me_cube_010.update()

# ---- objects
ob_cube = bpy.data.objects.new('Cube', me_cube_001)
ob_cube_001 = bpy.data.objects.new('Cube.001', me_cube_002)
ob_cube_002 = bpy.data.objects.new('Cube.002', me_cube_003)
ob_cube_003 = bpy.data.objects.new('Cube.003', me_cube_004)
ob_cube_004 = bpy.data.objects.new('Cube.004', me_cube_005)
ob_cylinder = bpy.data.objects.new('Cylinder', me_cylinder)
ob_cube_005 = bpy.data.objects.new('Cube.005', me_cube_010)

# ---- transforms, parenting, visibility, modifiers, constraints
ob_cube.location = (-0.02058, 0.0, 3.341)
ob_cube.scale = (5.418, -4.216, 0.4349)
ob_cube.lineart.crease_threshold = 0.0
_m = ob_cube.modifiers.new('Subdivision', 'SUBSURF')
_m.uv_smooth = 'PRESERVE_CORNERS'
_m.levels = 2
_m.show_only_control_edges = False
ob_cube_001.location = (-0.02058, 0.0, 2.526)
ob_cube_001.scale = (5.489, 4.511, 0.3638)
ob_cube_001.lineart.crease_threshold = 0.0
ob_cube_002.location = (-5.759, 0.0, 3.233)
ob_cube_002.scale = (-0.4419, 4.58, -2.396)
ob_cube_002.lineart.crease_threshold = 0.0
ob_cube_003.location = (5.848, -0.02127, 2.245)
ob_cube_003.scale = (0.3823, 4.569, -1.354)
ob_cube_003.lineart.crease_threshold = 0.0
ob_cube_004.location = (-3.66, -1.93, 4.023)
ob_cube_004.scale = (1.233, -1.727, -0.3396)
ob_cube_004.lineart.crease_threshold = 0.0
_m = ob_cube_004.modifiers.new('Subdivision', 'SUBSURF')
_m.uv_smooth = 'PRESERVE_CORNERS'
_m.levels = 2
_m.show_only_control_edges = False
ob_cylinder.location = (-1.588, -0.00447, 4.364)
ob_cylinder.rotation_euler = (1.562, 0.7841, 3.133)
ob_cylinder.scale = (0.7279, 0.7129, -2.881)
ob_cylinder.lineart.crease_threshold = 0.0
_m = ob_cylinder.modifiers.new('Subdivision', 'SUBSURF')
_m.uv_smooth = 'PRESERVE_CORNERS'
_m.levels = 2
_m.show_only_control_edges = False
ob_cube_005.location = (-3.66, 1.904, 4.023)
ob_cube_005.scale = (1.233, -1.727, -0.3396)
ob_cube_005.lineart.crease_threshold = 0.0
_m = ob_cube_005.modifiers.new('Subdivision', 'SUBSURF')
_m.uv_smooth = 'PRESERVE_CORNERS'
_m.levels = 2
_m.show_only_control_edges = False

# ---- collection membership
col_collection.objects.link(ob_cube)
col_collection.objects.link(ob_cube_001)
col_collection.objects.link(ob_cube_002)
col_collection.objects.link(ob_cube_003)
col_collection.objects.link(ob_cube_004)
col_collection.objects.link(ob_cylinder)
col_collection.objects.link(ob_cube_005)

# ---- scene / render settings (as saved in the file)
scene.frame_start = 1; scene.frame_end = 250; scene.frame_set(1)
scene.render.engine = 'BLENDER_EEVEE_NEXT'
scene.cycles.use_denoising = False
scene.cycles.samples = 128
scene.cycles.sampling_pattern = 'TABULATED_SOBOL'
scene.cycles.use_adaptive_sampling = False
scene.cycles.use_light_tree = False
scene.view_settings.view_transform = 'Filmic'
bpy.context.view_layer.update()

# ---- added for rendering (the .blend has no active camera and no usable light): camera, sun
cam_auto = bpy.data.cameras.new('AutoCamera')
cam_auto.lens = 50.0
cam_auto.sensor_width = 36.0
cam_auto.clip_end = 1000.0
ob_auto_camera = bpy.data.objects.new('AutoCamera', cam_auto)
scene.collection.objects.link(ob_auto_camera)
ob_auto_camera.location = (14.9785, -17.9613, 15.204)
ob_auto_camera.rotation_euler = (1.09748, -7.21219e-08, 0.694738)
scene.camera = ob_auto_camera
light_auto_sun = bpy.data.lights.new('AutoSun', 'SUN')
light_auto_sun.energy = 3.0
light_auto_sun.angle = 0.0523599
ob_auto_sun = bpy.data.objects.new('AutoSun', light_auto_sun)
scene.collection.objects.link(ob_auto_sun)
ob_auto_sun.rotation_euler = (0.872665, 0.174533, 0.523599)
bpy.context.view_layer.update()
